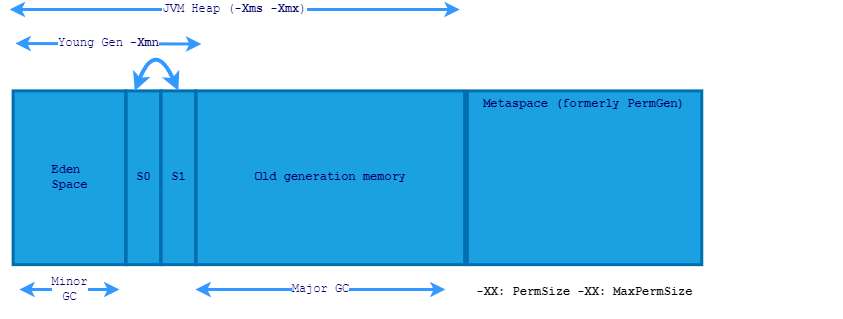

The diagram above was exported from draw.io. Its source (the exported page's mxGraphModel, read from the mxfile embedded in the PNG):
<mxGraphModel dx="1980" dy="787" grid="1" gridSize="10" guides="1" tooltips="1" connect="1" arrows="1" fold="1" page="1" pageScale="1" pageWidth="850" pageHeight="1100" math="1" shadow="0">
  <root>
    <mxCell id="0" />
    <mxCell id="1" parent="0" />
    <mxCell id="42" value="&lt;font color=&quot;#000066&quot;&gt;&lt;b&gt;Eden&amp;nbsp;&lt;br&gt;Space&lt;/b&gt;&lt;/font&gt;" style="rounded=0;whiteSpace=wrap;html=1;rotation=90;fontFamily=Courier New;horizontal=0;fillColor=#1ba1e2;strokeColor=#006EAF;verticalAlign=middle;strokeWidth=3;glass=0;shadow=0;fontColor=#ffffff;" parent="1" vertex="1">
      <mxGeometry x="-40" y="142" width="173.75" height="112.5" as="geometry" />
    </mxCell>
    <mxCell id="44" value="&lt;font color=&quot;#000066&quot;&gt;&lt;b&gt;S0&lt;/b&gt;&lt;/font&gt;" style="rounded=0;whiteSpace=wrap;html=1;rotation=90;fontFamily=Courier New;horizontal=0;fillColor=#1ba1e2;strokeColor=#006EAF;verticalAlign=middle;strokeWidth=3;glass=0;shadow=0;fontColor=#ffffff;" parent="1" vertex="1">
      <mxGeometry x="34" y="181" width="173.75" height="34.5" as="geometry" />
    </mxCell>
    <mxCell id="45" value="&lt;font color=&quot;#000066&quot;&gt;&lt;b&gt;S1&lt;/b&gt;&lt;/font&gt;" style="rounded=0;whiteSpace=wrap;html=1;rotation=90;fontFamily=Courier New;horizontal=0;fillColor=#1ba1e2;strokeColor=#006EAF;verticalAlign=middle;strokeWidth=3;glass=0;shadow=0;fontColor=#ffffff;" parent="1" vertex="1">
      <mxGeometry x="69" y="181" width="173.75" height="34.5" as="geometry" />
    </mxCell>
    <mxCell id="46" value="&lt;font color=&quot;#000066&quot;&gt;&lt;b&gt;Old generation memory&lt;/b&gt;&lt;/font&gt;" style="rounded=0;whiteSpace=wrap;html=1;rotation=90;fontFamily=Courier New;horizontal=0;fillColor=#1ba1e2;strokeColor=#006EAF;verticalAlign=middle;strokeWidth=3;glass=0;shadow=0;fontColor=#ffffff;" parent="1" vertex="1">
      <mxGeometry x="221" y="64" width="173.75" height="268.5" as="geometry" />
    </mxCell>
    <mxCell id="47" value="&lt;font color=&quot;#000066&quot;&gt;&lt;b&gt;Metaspace (formerly PermGen)&lt;br&gt;&lt;/b&gt;&lt;/font&gt;" style="rounded=0;whiteSpace=wrap;html=1;rotation=90;fontFamily=Courier New;horizontal=0;fillColor=#1ba1e2;strokeColor=#006EAF;verticalAlign=top;strokeWidth=3;glass=0;shadow=0;fontColor=#ffffff;" parent="1" vertex="1">
      <mxGeometry x="475.2" y="81.07" width="173.75" height="234.38" as="geometry" />
    </mxCell>
    <mxCell id="48" value="&lt;font style=&quot;font-size: 12px;&quot;&gt;Minor&lt;br&gt;GC&lt;/font&gt;" style="endArrow=classic;startArrow=classic;html=1;strokeWidth=3;fontFamily=Courier New;fontColor=#000066;strokeColor=#3399FF;" parent="1" edge="1">
      <mxGeometry width="50" height="50" relative="1" as="geometry">
        <mxPoint x="-3.1299999999999955" y="310" as="sourcePoint" />
        <mxPoint x="96.87" y="310" as="targetPoint" />
      </mxGeometry>
    </mxCell>
    <mxCell id="49" value="&lt;span style=&quot;font-size: 12px;&quot;&gt;JVM Heap (&lt;b&gt;-Xms -Xmx&lt;/b&gt;)&lt;/span&gt;" style="endArrow=classic;startArrow=classic;html=1;strokeWidth=3;fontFamily=Courier New;fontColor=#000066;strokeColor=#3399FF;" parent="1" edge="1">
      <mxGeometry width="50" height="50" relative="1" as="geometry">
        <mxPoint x="-12.75" y="30" as="sourcePoint" />
        <mxPoint x="437.25" y="30" as="targetPoint" />
      </mxGeometry>
    </mxCell>
    <mxCell id="50" value="" style="curved=1;endArrow=classic;html=1;strokeColor=#3399FF;fontSize=12;exitX=0;exitY=0.75;exitDx=0;exitDy=0;entryX=0;entryY=0.5;entryDx=0;entryDy=0;endFill=1;startArrow=classic;startFill=1;strokeWidth=4;" parent="1" source="44" target="45" edge="1">
      <mxGeometry width="50" height="50" relative="1" as="geometry">
        <mxPoint x="183" y="20" as="sourcePoint" />
        <mxPoint x="233" y="-30" as="targetPoint" />
        <Array as="points">
          <mxPoint x="133" y="60" />
        </Array>
      </mxGeometry>
    </mxCell>
    <mxCell id="51" value="&lt;span style=&quot;font-size: 12px;&quot;&gt;Major GC&lt;/span&gt;" style="endArrow=classic;startArrow=classic;html=1;strokeWidth=3;fontFamily=Courier New;fontColor=#000066;strokeColor=#3399FF;" parent="1" edge="1">
      <mxGeometry width="50" height="50" relative="1" as="geometry">
        <mxPoint x="173.0000000000001" y="310" as="sourcePoint" />
        <mxPoint x="423" y="310" as="targetPoint" />
      </mxGeometry>
    </mxCell>
    <mxCell id="52" value="&lt;span style=&quot;font-size: 12px;&quot;&gt;Young Gen &lt;b&gt;-Xmn&lt;/b&gt;&lt;/span&gt;" style="endArrow=classic;startArrow=classic;html=1;strokeWidth=3;fontFamily=Courier New;fontColor=#000066;strokeColor=#3399FF;" parent="1" edge="1">
      <mxGeometry width="50" height="50" relative="1" as="geometry">
        <mxPoint x="-7" y="64" as="sourcePoint" />
        <mxPoint x="178.75" y="64.5" as="targetPoint" />
      </mxGeometry>
    </mxCell>
    <mxCell id="68" value="&lt;font face=&quot;Courier New&quot;&gt;&lt;b&gt;-XX: PermSize&amp;nbsp;-XX: MaxPermSize&lt;br&gt;&amp;nbsp;&lt;/b&gt;&lt;/font&gt;" style="text;html=1;strokeColor=none;fillColor=none;align=center;verticalAlign=middle;whiteSpace=wrap;rounded=0;fontSize=12;" parent="1" vertex="1">
      <mxGeometry x="304.82" y="300" width="514.5" height="39" as="geometry" />
    </mxCell>
  </root>
</mxGraphModel>